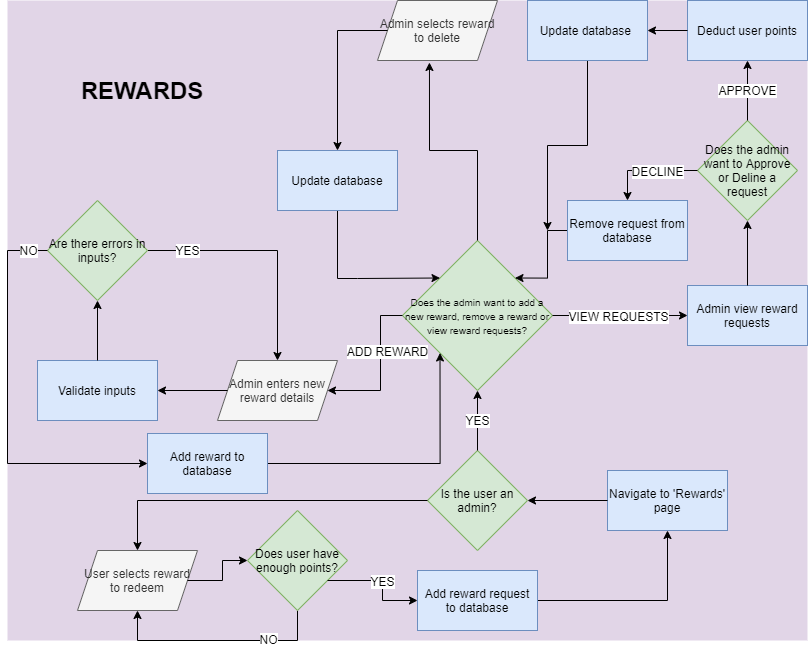

The diagram above was exported from draw.io. Its source (the exported page's mxGraphModel, read from the mxfile embedded in the PNG):
<mxGraphModel dx="3671" dy="2813" grid="1" gridSize="10" guides="1" tooltips="1" connect="1" arrows="1" fold="1" page="1" pageScale="1" pageWidth="827" pageHeight="1169" math="0" shadow="0">
  <root>
    <mxCell id="GaMcMzEOLKJiz_HQUmyE-0" />
    <mxCell id="GaMcMzEOLKJiz_HQUmyE-1" parent="GaMcMzEOLKJiz_HQUmyE-0" />
    <mxCell id="wSEfyDQ-6WcZfvsAoG9r-0" value="" style="group;fillColor=#e1d5e7;" vertex="1" connectable="0" parent="GaMcMzEOLKJiz_HQUmyE-1">
      <mxGeometry x="-813" y="-904" width="800" height="640" as="geometry" />
    </mxCell>
    <mxCell id="wSEfyDQ-6WcZfvsAoG9r-1" value="Navigate to 'Rewards' page" style="rounded=0;whiteSpace=wrap;html=1;fontSize=12;fontStyle=0;fillColor=#dae8fc;strokeColor=#6c8ebf;" vertex="1" parent="wSEfyDQ-6WcZfvsAoG9r-0">
      <mxGeometry x="600" y="470" width="120" height="60" as="geometry" />
    </mxCell>
    <mxCell id="wSEfyDQ-6WcZfvsAoG9r-2" value="Is the user an admin?" style="rhombus;whiteSpace=wrap;html=1;fillColor=#d5e8d4;strokeColor=#82b366;" vertex="1" parent="wSEfyDQ-6WcZfvsAoG9r-0">
      <mxGeometry x="420" y="450" width="100" height="100" as="geometry" />
    </mxCell>
    <mxCell id="wSEfyDQ-6WcZfvsAoG9r-3" style="edgeStyle=orthogonalEdgeStyle;rounded=0;orthogonalLoop=1;jettySize=auto;html=1;entryX=1;entryY=0.5;entryDx=0;entryDy=0;startArrow=none;startFill=0;endArrow=classic;endFill=1;fontSize=12;" edge="1" parent="wSEfyDQ-6WcZfvsAoG9r-0" source="wSEfyDQ-6WcZfvsAoG9r-1" target="wSEfyDQ-6WcZfvsAoG9r-2">
      <mxGeometry relative="1" as="geometry" />
    </mxCell>
    <mxCell id="wSEfyDQ-6WcZfvsAoG9r-4" value="&lt;font style=&quot;font-size: 10px&quot;&gt;Does the admin want to add a new reward, remove a reward or view reward requests?&lt;/font&gt;" style="rhombus;whiteSpace=wrap;html=1;fillColor=#d5e8d4;strokeColor=#82b366;" vertex="1" parent="wSEfyDQ-6WcZfvsAoG9r-0">
      <mxGeometry x="395" y="240" width="150" height="150" as="geometry" />
    </mxCell>
    <mxCell id="wSEfyDQ-6WcZfvsAoG9r-5" value="YES" style="edgeStyle=orthogonalEdgeStyle;rounded=0;orthogonalLoop=1;jettySize=auto;html=1;entryX=0.5;entryY=1;entryDx=0;entryDy=0;startArrow=none;startFill=0;endArrow=classic;endFill=1;fontSize=12;" edge="1" parent="wSEfyDQ-6WcZfvsAoG9r-0" source="wSEfyDQ-6WcZfvsAoG9r-2" target="wSEfyDQ-6WcZfvsAoG9r-4">
      <mxGeometry relative="1" as="geometry" />
    </mxCell>
    <mxCell id="wSEfyDQ-6WcZfvsAoG9r-6" value="Admin view reward requests" style="rounded=0;whiteSpace=wrap;html=1;fontSize=12;fillColor=#dae8fc;strokeColor=#6c8ebf;" vertex="1" parent="wSEfyDQ-6WcZfvsAoG9r-0">
      <mxGeometry x="680" y="285" width="120" height="60" as="geometry" />
    </mxCell>
    <mxCell id="wSEfyDQ-6WcZfvsAoG9r-7" style="edgeStyle=orthogonalEdgeStyle;rounded=0;orthogonalLoop=1;jettySize=auto;html=1;entryX=0;entryY=0.5;entryDx=0;entryDy=0;startArrow=none;startFill=0;endArrow=classic;endFill=1;fontSize=12;" edge="1" parent="wSEfyDQ-6WcZfvsAoG9r-0" source="wSEfyDQ-6WcZfvsAoG9r-4" target="wSEfyDQ-6WcZfvsAoG9r-6">
      <mxGeometry relative="1" as="geometry" />
    </mxCell>
    <mxCell id="wSEfyDQ-6WcZfvsAoG9r-8" value="VIEW REQUESTS" style="edgeLabel;html=1;align=center;verticalAlign=middle;resizable=0;points=[];fontSize=12;" vertex="1" connectable="0" parent="wSEfyDQ-6WcZfvsAoG9r-7">
      <mxGeometry x="-0.2" y="-1" relative="1" as="geometry">
        <mxPoint x="11" y="-1" as="offset" />
      </mxGeometry>
    </mxCell>
    <mxCell id="wSEfyDQ-6WcZfvsAoG9r-9" value="Does the admin want to Approve or Deline a request" style="rhombus;whiteSpace=wrap;html=1;fillColor=#d5e8d4;strokeColor=#82b366;" vertex="1" parent="wSEfyDQ-6WcZfvsAoG9r-0">
      <mxGeometry x="690" y="120" width="100" height="100" as="geometry" />
    </mxCell>
    <mxCell id="wSEfyDQ-6WcZfvsAoG9r-10" style="edgeStyle=orthogonalEdgeStyle;rounded=0;orthogonalLoop=1;jettySize=auto;html=1;entryX=0.5;entryY=1;entryDx=0;entryDy=0;startArrow=none;startFill=0;endArrow=classic;endFill=1;fontSize=12;" edge="1" parent="wSEfyDQ-6WcZfvsAoG9r-0" source="wSEfyDQ-6WcZfvsAoG9r-6" target="wSEfyDQ-6WcZfvsAoG9r-9">
      <mxGeometry relative="1" as="geometry" />
    </mxCell>
    <mxCell id="wSEfyDQ-6WcZfvsAoG9r-11" style="edgeStyle=orthogonalEdgeStyle;rounded=0;orthogonalLoop=1;jettySize=auto;html=1;entryX=1;entryY=0;entryDx=0;entryDy=0;startArrow=none;startFill=0;endArrow=classic;endFill=1;fontSize=12;" edge="1" parent="wSEfyDQ-6WcZfvsAoG9r-0" source="wSEfyDQ-6WcZfvsAoG9r-12" target="wSEfyDQ-6WcZfvsAoG9r-4">
      <mxGeometry relative="1" as="geometry" />
    </mxCell>
    <mxCell id="wSEfyDQ-6WcZfvsAoG9r-12" value="Remove request from database" style="rounded=0;whiteSpace=wrap;html=1;fontSize=12;fillColor=#dae8fc;strokeColor=#6c8ebf;" vertex="1" parent="wSEfyDQ-6WcZfvsAoG9r-0">
      <mxGeometry x="560" y="200" width="120" height="60" as="geometry" />
    </mxCell>
    <mxCell id="wSEfyDQ-6WcZfvsAoG9r-13" style="edgeStyle=orthogonalEdgeStyle;rounded=0;orthogonalLoop=1;jettySize=auto;html=1;entryX=0.5;entryY=0;entryDx=0;entryDy=0;startArrow=none;startFill=0;endArrow=classic;endFill=1;fontSize=12;" edge="1" parent="wSEfyDQ-6WcZfvsAoG9r-0" source="wSEfyDQ-6WcZfvsAoG9r-9" target="wSEfyDQ-6WcZfvsAoG9r-12">
      <mxGeometry relative="1" as="geometry">
        <Array as="points">
          <mxPoint x="620" y="170" />
        </Array>
      </mxGeometry>
    </mxCell>
    <mxCell id="wSEfyDQ-6WcZfvsAoG9r-14" value="DECLINE" style="edgeLabel;html=1;align=center;verticalAlign=middle;resizable=0;points=[];fontSize=12;" vertex="1" connectable="0" parent="wSEfyDQ-6WcZfvsAoG9r-13">
      <mxGeometry x="-0.06" y="1" relative="1" as="geometry">
        <mxPoint x="7" y="-1" as="offset" />
      </mxGeometry>
    </mxCell>
    <mxCell id="wSEfyDQ-6WcZfvsAoG9r-15" value="Deduct user points" style="rounded=0;whiteSpace=wrap;html=1;fontSize=12;fillColor=#dae8fc;strokeColor=#6c8ebf;" vertex="1" parent="wSEfyDQ-6WcZfvsAoG9r-0">
      <mxGeometry x="680" width="120" height="60" as="geometry" />
    </mxCell>
    <mxCell id="wSEfyDQ-6WcZfvsAoG9r-16" value="APPROVE" style="edgeStyle=orthogonalEdgeStyle;rounded=0;orthogonalLoop=1;jettySize=auto;html=1;entryX=0.5;entryY=1;entryDx=0;entryDy=0;startArrow=none;startFill=0;endArrow=classic;endFill=1;fontSize=12;" edge="1" parent="wSEfyDQ-6WcZfvsAoG9r-0" source="wSEfyDQ-6WcZfvsAoG9r-9" target="wSEfyDQ-6WcZfvsAoG9r-15">
      <mxGeometry relative="1" as="geometry" />
    </mxCell>
    <mxCell id="wSEfyDQ-6WcZfvsAoG9r-17" style="edgeStyle=orthogonalEdgeStyle;rounded=0;orthogonalLoop=1;jettySize=auto;html=1;startArrow=none;startFill=0;endArrow=classic;endFill=1;fontSize=12;" edge="1" parent="wSEfyDQ-6WcZfvsAoG9r-0" source="wSEfyDQ-6WcZfvsAoG9r-18">
      <mxGeometry relative="1" as="geometry">
        <mxPoint x="540" y="230" as="targetPoint" />
      </mxGeometry>
    </mxCell>
    <mxCell id="wSEfyDQ-6WcZfvsAoG9r-18" value="Update database&amp;nbsp;" style="rounded=0;whiteSpace=wrap;html=1;fontSize=12;fillColor=#dae8fc;strokeColor=#6c8ebf;" vertex="1" parent="wSEfyDQ-6WcZfvsAoG9r-0">
      <mxGeometry x="520" width="120" height="60" as="geometry" />
    </mxCell>
    <mxCell id="wSEfyDQ-6WcZfvsAoG9r-19" style="edgeStyle=orthogonalEdgeStyle;rounded=0;orthogonalLoop=1;jettySize=auto;html=1;entryX=1;entryY=0.5;entryDx=0;entryDy=0;startArrow=none;startFill=0;endArrow=classic;endFill=1;fontSize=12;" edge="1" parent="wSEfyDQ-6WcZfvsAoG9r-0" source="wSEfyDQ-6WcZfvsAoG9r-15" target="wSEfyDQ-6WcZfvsAoG9r-18">
      <mxGeometry relative="1" as="geometry" />
    </mxCell>
    <mxCell id="wSEfyDQ-6WcZfvsAoG9r-20" value="Admin enters new reward details" style="shape=parallelogram;perimeter=parallelogramPerimeter;whiteSpace=wrap;html=1;fixedSize=1;fontSize=12;fillColor=#f5f5f5;strokeColor=#666666;fontColor=#333333;" vertex="1" parent="wSEfyDQ-6WcZfvsAoG9r-0">
      <mxGeometry x="210" y="360" width="120" height="60" as="geometry" />
    </mxCell>
    <mxCell id="wSEfyDQ-6WcZfvsAoG9r-21" value="ADD REWARD" style="edgeStyle=orthogonalEdgeStyle;rounded=0;orthogonalLoop=1;jettySize=auto;html=1;entryX=1;entryY=0.5;entryDx=0;entryDy=0;startArrow=none;startFill=0;endArrow=classic;endFill=1;fontSize=12;" edge="1" parent="wSEfyDQ-6WcZfvsAoG9r-0" source="wSEfyDQ-6WcZfvsAoG9r-4" target="wSEfyDQ-6WcZfvsAoG9r-20">
      <mxGeometry x="-0.24" y="7" relative="1" as="geometry">
        <Array as="points">
          <mxPoint x="373" y="315" />
          <mxPoint x="373" y="390" />
        </Array>
        <mxPoint as="offset" />
      </mxGeometry>
    </mxCell>
    <mxCell id="wSEfyDQ-6WcZfvsAoG9r-22" value="Validate inputs" style="rounded=0;whiteSpace=wrap;html=1;fontSize=12;fillColor=#dae8fc;strokeColor=#6c8ebf;" vertex="1" parent="wSEfyDQ-6WcZfvsAoG9r-0">
      <mxGeometry x="30" y="360" width="120" height="60" as="geometry" />
    </mxCell>
    <mxCell id="wSEfyDQ-6WcZfvsAoG9r-23" style="edgeStyle=orthogonalEdgeStyle;rounded=0;orthogonalLoop=1;jettySize=auto;html=1;entryX=1;entryY=0.5;entryDx=0;entryDy=0;startArrow=none;startFill=0;endArrow=classic;endFill=1;fontSize=12;" edge="1" parent="wSEfyDQ-6WcZfvsAoG9r-0" source="wSEfyDQ-6WcZfvsAoG9r-20" target="wSEfyDQ-6WcZfvsAoG9r-22">
      <mxGeometry relative="1" as="geometry" />
    </mxCell>
    <mxCell id="wSEfyDQ-6WcZfvsAoG9r-24" value="YES" style="edgeStyle=orthogonalEdgeStyle;rounded=0;orthogonalLoop=1;jettySize=auto;html=1;startArrow=none;startFill=0;endArrow=classic;endFill=1;fontSize=12;" edge="1" parent="wSEfyDQ-6WcZfvsAoG9r-0" source="wSEfyDQ-6WcZfvsAoG9r-25" target="wSEfyDQ-6WcZfvsAoG9r-20">
      <mxGeometry x="-0.6667" relative="1" as="geometry">
        <mxPoint as="offset" />
      </mxGeometry>
    </mxCell>
    <mxCell id="wSEfyDQ-6WcZfvsAoG9r-25" value="Are there errors in inputs?" style="rhombus;whiteSpace=wrap;html=1;fillColor=#d5e8d4;strokeColor=#82b366;" vertex="1" parent="wSEfyDQ-6WcZfvsAoG9r-0">
      <mxGeometry x="40" y="200" width="100" height="100" as="geometry" />
    </mxCell>
    <mxCell id="wSEfyDQ-6WcZfvsAoG9r-26" style="edgeStyle=orthogonalEdgeStyle;rounded=0;orthogonalLoop=1;jettySize=auto;html=1;entryX=0.5;entryY=1;entryDx=0;entryDy=0;startArrow=none;startFill=0;endArrow=classic;endFill=1;fontSize=12;" edge="1" parent="wSEfyDQ-6WcZfvsAoG9r-0" source="wSEfyDQ-6WcZfvsAoG9r-22" target="wSEfyDQ-6WcZfvsAoG9r-25">
      <mxGeometry relative="1" as="geometry" />
    </mxCell>
    <mxCell id="wSEfyDQ-6WcZfvsAoG9r-27" style="edgeStyle=orthogonalEdgeStyle;rounded=0;orthogonalLoop=1;jettySize=auto;html=1;entryX=0;entryY=1;entryDx=0;entryDy=0;startArrow=none;startFill=0;endArrow=classic;endFill=1;fontSize=12;" edge="1" parent="wSEfyDQ-6WcZfvsAoG9r-0" source="wSEfyDQ-6WcZfvsAoG9r-28" target="wSEfyDQ-6WcZfvsAoG9r-4">
      <mxGeometry relative="1" as="geometry" />
    </mxCell>
    <mxCell id="wSEfyDQ-6WcZfvsAoG9r-28" value="Add reward to database" style="rounded=0;whiteSpace=wrap;html=1;fontSize=12;fillColor=#dae8fc;strokeColor=#6c8ebf;" vertex="1" parent="wSEfyDQ-6WcZfvsAoG9r-0">
      <mxGeometry x="140" y="433" width="120" height="60" as="geometry" />
    </mxCell>
    <mxCell id="wSEfyDQ-6WcZfvsAoG9r-29" style="edgeStyle=orthogonalEdgeStyle;rounded=0;orthogonalLoop=1;jettySize=auto;html=1;entryX=0;entryY=0.5;entryDx=0;entryDy=0;startArrow=none;startFill=0;endArrow=classic;endFill=1;fontSize=12;" edge="1" parent="wSEfyDQ-6WcZfvsAoG9r-0" source="wSEfyDQ-6WcZfvsAoG9r-25" target="wSEfyDQ-6WcZfvsAoG9r-28">
      <mxGeometry relative="1" as="geometry">
        <Array as="points">
          <mxPoint y="250" />
          <mxPoint y="463" />
        </Array>
      </mxGeometry>
    </mxCell>
    <mxCell id="wSEfyDQ-6WcZfvsAoG9r-30" value="NO" style="edgeLabel;html=1;align=center;verticalAlign=middle;resizable=0;points=[];fontSize=12;" vertex="1" connectable="0" parent="wSEfyDQ-6WcZfvsAoG9r-29">
      <mxGeometry x="-0.598" y="-2" relative="1" as="geometry">
        <mxPoint x="22" y="-39" as="offset" />
      </mxGeometry>
    </mxCell>
    <mxCell id="wSEfyDQ-6WcZfvsAoG9r-31" value="Admin selects reward to delete" style="shape=parallelogram;perimeter=parallelogramPerimeter;whiteSpace=wrap;html=1;fixedSize=1;fontSize=12;fillColor=#f5f5f5;strokeColor=#666666;fontColor=#333333;" vertex="1" parent="wSEfyDQ-6WcZfvsAoG9r-0">
      <mxGeometry x="370" width="120" height="60" as="geometry" />
    </mxCell>
    <mxCell id="wSEfyDQ-6WcZfvsAoG9r-32" style="edgeStyle=orthogonalEdgeStyle;rounded=0;orthogonalLoop=1;jettySize=auto;html=1;entryX=0.433;entryY=1.033;entryDx=0;entryDy=0;entryPerimeter=0;startArrow=none;startFill=0;endArrow=classic;endFill=1;fontSize=12;" edge="1" parent="wSEfyDQ-6WcZfvsAoG9r-0" source="wSEfyDQ-6WcZfvsAoG9r-4" target="wSEfyDQ-6WcZfvsAoG9r-31">
      <mxGeometry relative="1" as="geometry" />
    </mxCell>
    <mxCell id="wSEfyDQ-6WcZfvsAoG9r-33" style="edgeStyle=orthogonalEdgeStyle;rounded=0;orthogonalLoop=1;jettySize=auto;html=1;entryX=0;entryY=0;entryDx=0;entryDy=0;startArrow=none;startFill=0;endArrow=classic;endFill=1;fontSize=12;exitX=0.5;exitY=1;exitDx=0;exitDy=0;" edge="1" parent="wSEfyDQ-6WcZfvsAoG9r-0" source="wSEfyDQ-6WcZfvsAoG9r-34" target="wSEfyDQ-6WcZfvsAoG9r-4">
      <mxGeometry relative="1" as="geometry">
        <Array as="points">
          <mxPoint x="330" y="278" />
          <mxPoint x="350" y="278" />
        </Array>
      </mxGeometry>
    </mxCell>
    <mxCell id="wSEfyDQ-6WcZfvsAoG9r-34" value="Update database" style="rounded=0;whiteSpace=wrap;html=1;fontSize=12;fillColor=#dae8fc;strokeColor=#6c8ebf;" vertex="1" parent="wSEfyDQ-6WcZfvsAoG9r-0">
      <mxGeometry x="270" y="150" width="120" height="60" as="geometry" />
    </mxCell>
    <mxCell id="wSEfyDQ-6WcZfvsAoG9r-35" style="edgeStyle=orthogonalEdgeStyle;rounded=0;orthogonalLoop=1;jettySize=auto;html=1;entryX=0.5;entryY=0;entryDx=0;entryDy=0;startArrow=none;startFill=0;endArrow=classic;endFill=1;fontSize=12;" edge="1" parent="wSEfyDQ-6WcZfvsAoG9r-0" source="wSEfyDQ-6WcZfvsAoG9r-31" target="wSEfyDQ-6WcZfvsAoG9r-34">
      <mxGeometry relative="1" as="geometry">
        <Array as="points">
          <mxPoint x="330" y="30" />
        </Array>
      </mxGeometry>
    </mxCell>
    <mxCell id="wSEfyDQ-6WcZfvsAoG9r-36" value="User selects reward to redeem" style="shape=parallelogram;perimeter=parallelogramPerimeter;whiteSpace=wrap;html=1;fixedSize=1;fontSize=12;fillColor=#f5f5f5;strokeColor=#666666;fontColor=#333333;" vertex="1" parent="wSEfyDQ-6WcZfvsAoG9r-0">
      <mxGeometry x="70" y="550" width="120" height="60" as="geometry" />
    </mxCell>
    <mxCell id="wSEfyDQ-6WcZfvsAoG9r-37" style="edgeStyle=orthogonalEdgeStyle;rounded=0;orthogonalLoop=1;jettySize=auto;html=1;entryX=0.5;entryY=0;entryDx=0;entryDy=0;startArrow=none;startFill=0;endArrow=classic;endFill=1;fontSize=12;" edge="1" parent="wSEfyDQ-6WcZfvsAoG9r-0" source="wSEfyDQ-6WcZfvsAoG9r-2" target="wSEfyDQ-6WcZfvsAoG9r-36">
      <mxGeometry relative="1" as="geometry" />
    </mxCell>
    <mxCell id="wSEfyDQ-6WcZfvsAoG9r-38" style="edgeStyle=orthogonalEdgeStyle;rounded=0;orthogonalLoop=1;jettySize=auto;html=1;entryX=0.5;entryY=1;entryDx=0;entryDy=0;startArrow=none;startFill=0;endArrow=classic;endFill=1;fontSize=12;" edge="1" parent="wSEfyDQ-6WcZfvsAoG9r-0" source="wSEfyDQ-6WcZfvsAoG9r-40" target="wSEfyDQ-6WcZfvsAoG9r-36">
      <mxGeometry relative="1" as="geometry">
        <Array as="points">
          <mxPoint x="290" y="640" />
          <mxPoint x="130" y="640" />
        </Array>
      </mxGeometry>
    </mxCell>
    <mxCell id="wSEfyDQ-6WcZfvsAoG9r-39" value="NO" style="edgeLabel;html=1;align=center;verticalAlign=middle;resizable=0;points=[];fontSize=12;" vertex="1" connectable="0" parent="wSEfyDQ-6WcZfvsAoG9r-38">
      <mxGeometry x="-0.4545" y="-2" relative="1" as="geometry">
        <mxPoint as="offset" />
      </mxGeometry>
    </mxCell>
    <mxCell id="wSEfyDQ-6WcZfvsAoG9r-40" value="Does user have enough points?" style="rhombus;whiteSpace=wrap;html=1;fillColor=#d5e8d4;strokeColor=#82b366;" vertex="1" parent="wSEfyDQ-6WcZfvsAoG9r-0">
      <mxGeometry x="240" y="510" width="100" height="100" as="geometry" />
    </mxCell>
    <mxCell id="wSEfyDQ-6WcZfvsAoG9r-41" style="edgeStyle=orthogonalEdgeStyle;rounded=0;orthogonalLoop=1;jettySize=auto;html=1;entryX=0;entryY=0.5;entryDx=0;entryDy=0;startArrow=none;startFill=0;endArrow=classic;endFill=1;fontSize=12;" edge="1" parent="wSEfyDQ-6WcZfvsAoG9r-0" source="wSEfyDQ-6WcZfvsAoG9r-36" target="wSEfyDQ-6WcZfvsAoG9r-40">
      <mxGeometry relative="1" as="geometry" />
    </mxCell>
    <mxCell id="wSEfyDQ-6WcZfvsAoG9r-42" style="edgeStyle=orthogonalEdgeStyle;rounded=0;orthogonalLoop=1;jettySize=auto;html=1;entryX=0.5;entryY=1;entryDx=0;entryDy=0;startArrow=none;startFill=0;endArrow=classic;endFill=1;fontSize=12;" edge="1" parent="wSEfyDQ-6WcZfvsAoG9r-0" source="wSEfyDQ-6WcZfvsAoG9r-43" target="wSEfyDQ-6WcZfvsAoG9r-1">
      <mxGeometry relative="1" as="geometry" />
    </mxCell>
    <mxCell id="wSEfyDQ-6WcZfvsAoG9r-43" value="Add reward request to database" style="rounded=0;whiteSpace=wrap;html=1;fontSize=12;fillColor=#dae8fc;strokeColor=#6c8ebf;" vertex="1" parent="wSEfyDQ-6WcZfvsAoG9r-0">
      <mxGeometry x="410" y="570" width="120" height="60" as="geometry" />
    </mxCell>
    <mxCell id="wSEfyDQ-6WcZfvsAoG9r-44" value="YES" style="edgeStyle=orthogonalEdgeStyle;rounded=0;orthogonalLoop=1;jettySize=auto;html=1;entryX=0;entryY=0.5;entryDx=0;entryDy=0;startArrow=none;startFill=0;endArrow=classic;endFill=1;fontSize=12;" edge="1" parent="wSEfyDQ-6WcZfvsAoG9r-0" source="wSEfyDQ-6WcZfvsAoG9r-40" target="wSEfyDQ-6WcZfvsAoG9r-43">
      <mxGeometry relative="1" as="geometry">
        <Array as="points">
          <mxPoint x="375" y="580" />
          <mxPoint x="375" y="600" />
        </Array>
      </mxGeometry>
    </mxCell>
    <mxCell id="wSEfyDQ-6WcZfvsAoG9r-45" value="REWARDS" style="text;html=1;strokeColor=none;fillColor=none;align=center;verticalAlign=middle;whiteSpace=wrap;rounded=0;fontSize=24;fontStyle=1" vertex="1" parent="wSEfyDQ-6WcZfvsAoG9r-0">
      <mxGeometry x="115" y="80" width="40" height="20" as="geometry" />
    </mxCell>
  </root>
</mxGraphModel>